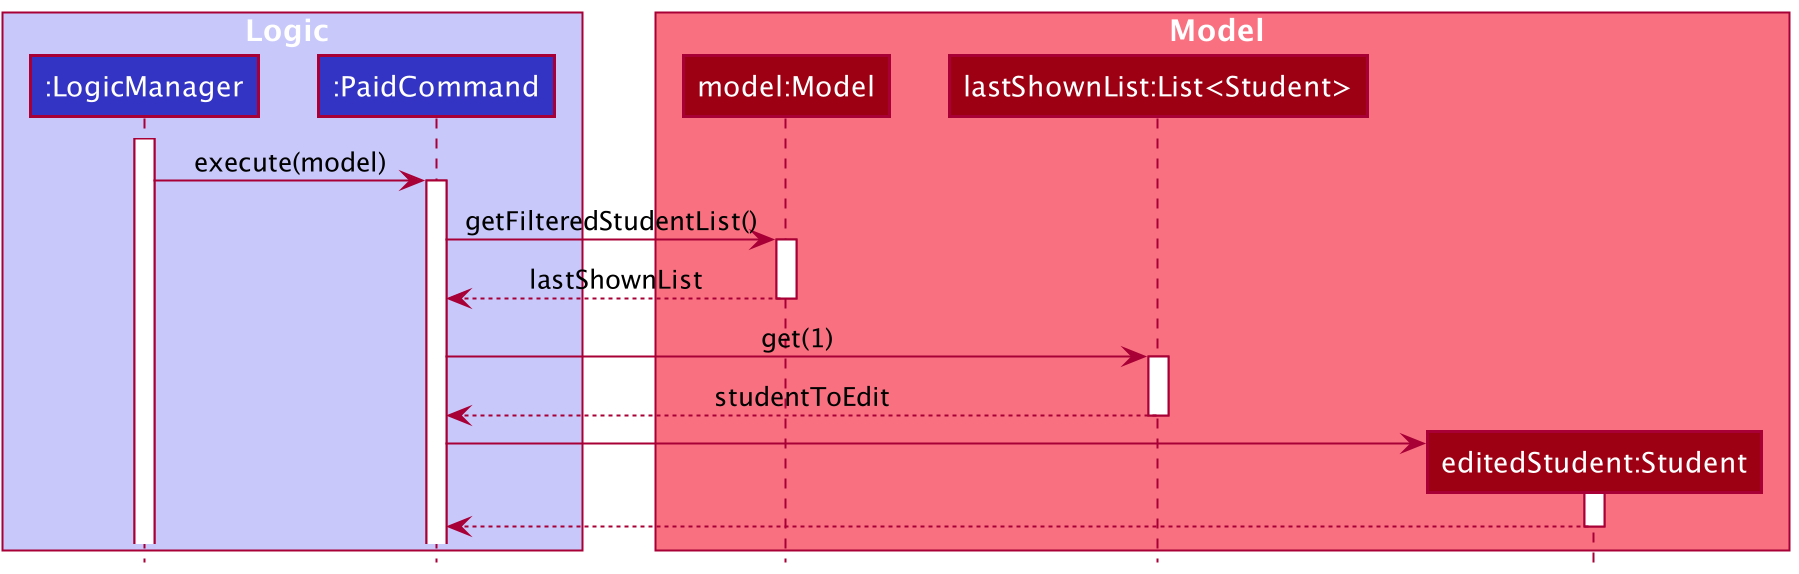

The diagram above was rendered by PlantUML. Its source (embedded in the PNG):
@startuml
!include style.puml

box Logic LOGIC_COLOR_T1
participant ":LogicManager" as LogicManager LOGIC_COLOR
participant ":PaidCommand" as PaidCommand LOGIC_COLOR
end box

box Model MODEL_COLOR_T1
participant "model:Model" as Model MODEL_COLOR
participant "lastShownList:List<Student>" as List MODEL_COLOR
participant "editedStudent:Student" as Student MODEL_COLOR
end box

activate LogicManager

LogicManager -> PaidCommand : execute(model)
activate PaidCommand

PaidCommand -> Model : getFilteredStudentList()
activate Model

Model --> PaidCommand : lastShownList
deactivate Model

PaidCommand -> List : get(1)
activate List

List --> PaidCommand : studentToEdit
deactivate List

create Student
PaidCommand -> Student
activate Student

Student --> PaidCommand
deactivate Student

@enduml